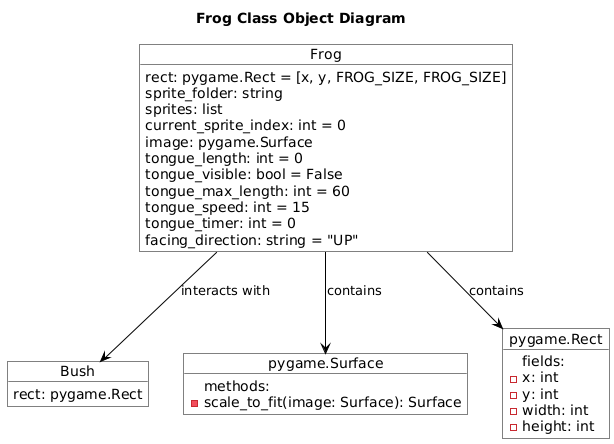

The diagram above was rendered by PlantUML. Its source (embedded in the PNG):
@startuml
!define RECTANGLE_WIDTH 2.0

title Frog Class Object Diagram

skinparam object {
    BackgroundColor White
    BorderColor Black
    ArrowColor Black
}

object "Frog" as Frog {
    rect: pygame.Rect = [x, y, FROG_SIZE, FROG_SIZE]
    sprite_folder: string
    sprites: list
    current_sprite_index: int = 0
    image: pygame.Surface
    tongue_length: int = 0
    tongue_visible: bool = False
    tongue_max_length: int = 60
    tongue_speed: int = 15
    tongue_timer: int = 0
    facing_direction: string = "UP"
}

object "Bush" as Bush {
    rect: pygame.Rect
}

object "pygame.Surface" as Surface {
    methods: 
        - scale_to_fit(image: Surface): Surface
}

object "pygame.Rect" as Rect {
    fields:
        - x: int
        - y: int
        - width: int
        - height: int
}

Frog --> Surface : contains
Frog --> Rect : contains
Frog --> Bush : interacts with
@enduml